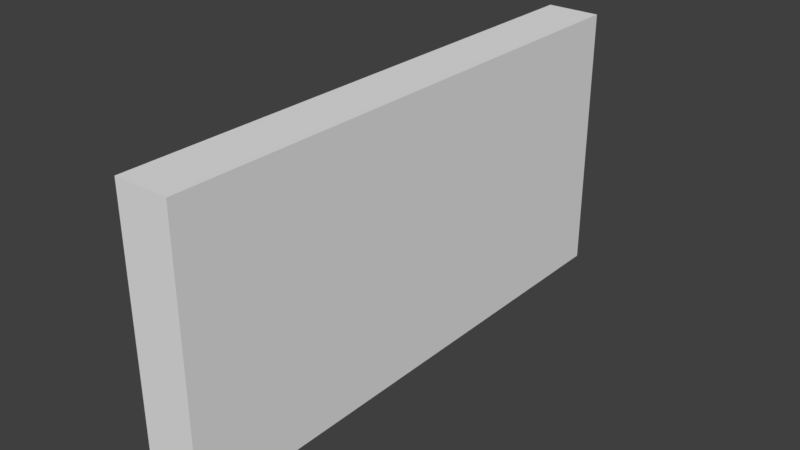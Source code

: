 # Source: LodA_Railing1x2x.20.blend  (saved by Blender 2.78.0; exported with 4.5.12 LTS)
import bpy
from mathutils import Matrix  # noqa: F401  (used for matrix-valued properties, if any)

bpy.ops.wm.read_factory_settings(use_empty=True)
scene = bpy.context.scene
scene.name = 'Scene'

# ---- collections
col_collection_1 = bpy.data.collections.new('Collection 1'); scene.collection.children.link(col_collection_1)

# ---- world
world_world_001 = bpy.data.worlds.new('World.001'); scene.world = world_world_001
world_world_001.use_nodes = True; world_world_001.node_tree.nodes.clear()
_N = world_world_001.node_tree.nodes; _L = world_world_001.node_tree.links
n0 = _N.new('ShaderNodeOutputWorld'); n0.name = 'World Output'; n0.location = (300, 300)
n1 = _N.new('ShaderNodeBackground'); n1.name = 'Background'; n1.location = (10, 300)
n1.inputs[0].default_value = (0.05, 0.05, 0.05, 1.0)
_L.new(n1.outputs[0], n0.inputs[0])
n0.is_active_output = True
world_world_001.use_sun_shadow = False
world_world_001.sun_shadow_jitter_overblur = 0.0
world_world_001.cycles.sampling_method = 'MANUAL'

# ---- meshes
me_loda_railing1x2x_20_blend = bpy.data.meshes.new('LodA_Railing1x2x.20.blend')
me_loda_railing1x2x_20_blend.from_pydata([(0.0, -1.0, 0.0), (1.0, -1.0, 0.0), (0.0, 1.0, 0.0), (1.0, 1.0, 0.0), (0.0, 1.0, 0.0), (0.0, -1.0, 0.0), (1.0, -1.0, 0.0), (1.0, 1.0, 0.0), (0.0, 1.0, -0.2), (0.0, -1.0, -0.2), (1.0, -1.0, -0.2), (1.0, 1.0, -0.2)], [], [(0, 1, 3, 2), (4, 8, 9, 5), (1, 6, 7, 3), (2, 4, 5, 0), (3, 7, 4, 2), (0, 5, 6, 1), (9, 8, 11, 10), (7, 11, 8, 4), (5, 9, 10, 6), (6, 10, 11, 7)])
me_loda_railing1x2x_20_blend.use_remesh_preserve_volume = False
me_loda_railing1x2x_20_blend.use_remesh_preserve_attributes = False
me_loda_railing1x2x_20_blend.use_mirror_vertex_groups = False
me_loda_railing1x2x_20_blend.update()

# ---- objects
ob_loda_railing1x2x_20_blend = bpy.data.objects.new('LodA_Railing1x2x.20.blend', me_loda_railing1x2x_20_blend)

# ---- transforms, parenting, visibility, modifiers, constraints
ob_loda_railing1x2x_20_blend.location = (0.0, 0.0, 0.0)
ob_loda_railing1x2x_20_blend.rotation_euler = (-0.0, -1.571, 0.0)
ob_loda_railing1x2x_20_blend.lineart.crease_threshold = 0.0

# ---- collection membership
col_collection_1.objects.link(ob_loda_railing1x2x_20_blend)

# ---- scene / render settings (as saved in the file)
scene.frame_start = 1; scene.frame_end = 250; scene.frame_set(1)
scene.render.engine = 'CYCLES'
scene.render.resolution_percentage = 50
scene.render.dither_intensity = 0.0
scene.cycles.use_denoising = False
scene.cycles.samples = 4
scene.cycles.sampling_pattern = 'TABULATED_SOBOL'
scene.cycles.light_sampling_threshold = 0.0
scene.cycles.use_adaptive_sampling = False
scene.cycles.use_light_tree = False
scene.cycles.blur_glossy = 0.0
scene.cycles.sample_clamp_indirect = 3.0
scene.view_settings.view_transform = 'Standard'
bpy.context.view_layer.update()

# ---- added for rendering (the .blend has no active camera and no usable light): camera, sun
cam_auto = bpy.data.cameras.new('AutoCamera')
cam_auto.lens = 50.0
cam_auto.sensor_width = 36.0
cam_auto.clip_end = 1000.0
ob_auto_camera = bpy.data.objects.new('AutoCamera', cam_auto)
scene.collection.objects.link(ob_auto_camera)
ob_auto_camera.location = (2.17712, -2.49255, 2.1617)
ob_auto_camera.rotation_euler = (1.09748, -7.21219e-08, 0.694738)
scene.camera = ob_auto_camera
light_auto_sun = bpy.data.lights.new('AutoSun', 'SUN')
light_auto_sun.energy = 3.0
light_auto_sun.angle = 0.0523599
ob_auto_sun = bpy.data.objects.new('AutoSun', light_auto_sun)
scene.collection.objects.link(ob_auto_sun)
ob_auto_sun.rotation_euler = (0.872665, 0.174533, 0.523599)
bpy.context.view_layer.update()
